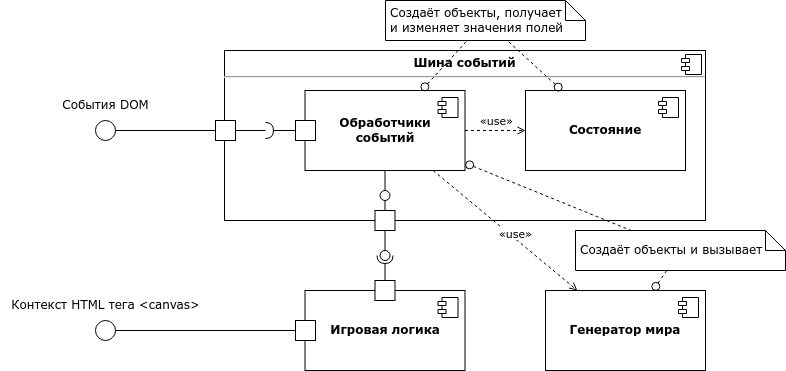

The diagram above was exported from draw.io. Its source (the exported page's mxGraphModel, read from the mxfile embedded in the PNG):
<mxGraphModel dx="652" dy="352" grid="1" gridSize="10" guides="1" tooltips="1" connect="1" arrows="1" fold="1" page="1" pageScale="1" pageWidth="827" pageHeight="1169" math="0" shadow="0">
  <root>
    <mxCell id="0" />
    <mxCell id="1" parent="0" />
    <mxCell id="8JiceUJlYMLhjRjfyKjp-3" value="&lt;p style=&quot;margin:0px;margin-top:6px;text-align:center;&quot;&gt;&lt;b&gt;Шина событий&lt;/b&gt;&lt;/p&gt;&lt;hr&gt;&lt;p style=&quot;margin:0px;margin-left:8px;&quot;&gt;&lt;br&gt;&lt;/p&gt;" style="align=left;overflow=fill;html=1;dropTarget=0;whiteSpace=wrap;" vertex="1" parent="1">
      <mxGeometry x="239" y="90" width="481" height="170" as="geometry" />
    </mxCell>
    <mxCell id="8JiceUJlYMLhjRjfyKjp-4" value="" style="shape=component;jettyWidth=8;jettyHeight=4;" vertex="1" parent="8JiceUJlYMLhjRjfyKjp-3">
      <mxGeometry x="1" width="20" height="20" relative="1" as="geometry">
        <mxPoint x="-24" y="4" as="offset" />
      </mxGeometry>
    </mxCell>
    <mxCell id="8JiceUJlYMLhjRjfyKjp-5" value="&lt;b&gt;Игровая логика&lt;/b&gt;" style="html=1;dropTarget=0;whiteSpace=wrap;" vertex="1" parent="1">
      <mxGeometry x="319.5" y="330" width="160" height="80" as="geometry" />
    </mxCell>
    <mxCell id="8JiceUJlYMLhjRjfyKjp-6" value="" style="shape=module;jettyWidth=8;jettyHeight=4;" vertex="1" parent="8JiceUJlYMLhjRjfyKjp-5">
      <mxGeometry x="1" width="20" height="20" relative="1" as="geometry">
        <mxPoint x="-27" y="7" as="offset" />
      </mxGeometry>
    </mxCell>
    <mxCell id="8JiceUJlYMLhjRjfyKjp-7" value="" style="whiteSpace=wrap;html=1;aspect=fixed;" vertex="1" parent="1">
      <mxGeometry x="230" y="160" width="20" height="20" as="geometry" />
    </mxCell>
    <mxCell id="8JiceUJlYMLhjRjfyKjp-8" value="&lt;b&gt;Обработчики&lt;br&gt;событий&lt;/b&gt;" style="html=1;dropTarget=0;whiteSpace=wrap;" vertex="1" parent="1">
      <mxGeometry x="319.5" y="130" width="160" height="80" as="geometry" />
    </mxCell>
    <mxCell id="8JiceUJlYMLhjRjfyKjp-9" value="" style="shape=module;jettyWidth=8;jettyHeight=4;" vertex="1" parent="8JiceUJlYMLhjRjfyKjp-8">
      <mxGeometry x="1" width="20" height="20" relative="1" as="geometry">
        <mxPoint x="-27" y="7" as="offset" />
      </mxGeometry>
    </mxCell>
    <mxCell id="8JiceUJlYMLhjRjfyKjp-10" value="" style="rounded=0;orthogonalLoop=1;jettySize=auto;html=1;endArrow=none;endFill=0;sketch=0;sourcePerimeterSpacing=0;targetPerimeterSpacing=0;" edge="1" parent="1" source="8JiceUJlYMLhjRjfyKjp-7">
      <mxGeometry relative="1" as="geometry">
        <mxPoint x="340" y="155" as="sourcePoint" />
        <mxPoint x="280" y="170" as="targetPoint" />
      </mxGeometry>
    </mxCell>
    <mxCell id="8JiceUJlYMLhjRjfyKjp-11" value="" style="rounded=0;orthogonalLoop=1;jettySize=auto;html=1;endArrow=halfCircle;endFill=0;endSize=6;strokeWidth=1;sketch=0;" edge="1" parent="1" source="8JiceUJlYMLhjRjfyKjp-21">
      <mxGeometry relative="1" as="geometry">
        <mxPoint x="320" y="170" as="sourcePoint" />
        <mxPoint x="280" y="170" as="targetPoint" />
      </mxGeometry>
    </mxCell>
    <mxCell id="8JiceUJlYMLhjRjfyKjp-13" value="" style="ellipse;whiteSpace=wrap;html=1;aspect=fixed;" vertex="1" parent="1">
      <mxGeometry x="110" y="160" width="20" height="20" as="geometry" />
    </mxCell>
    <mxCell id="8JiceUJlYMLhjRjfyKjp-14" value="" style="endArrow=none;html=1;rounded=0;" edge="1" parent="1" source="8JiceUJlYMLhjRjfyKjp-13" target="8JiceUJlYMLhjRjfyKjp-7">
      <mxGeometry width="50" height="50" relative="1" as="geometry">
        <mxPoint x="190" y="220" as="sourcePoint" />
        <mxPoint x="190" y="170" as="targetPoint" />
      </mxGeometry>
    </mxCell>
    <mxCell id="8JiceUJlYMLhjRjfyKjp-15" value="События DOM" style="text;html=1;align=center;verticalAlign=middle;resizable=0;points=[];autosize=1;strokeColor=none;fillColor=none;" vertex="1" parent="1">
      <mxGeometry x="65" y="130" width="110" height="30" as="geometry" />
    </mxCell>
    <mxCell id="8JiceUJlYMLhjRjfyKjp-16" value="&lt;b&gt;Состояние&lt;/b&gt;" style="html=1;dropTarget=0;whiteSpace=wrap;" vertex="1" parent="1">
      <mxGeometry x="540" y="130" width="160" height="80" as="geometry" />
    </mxCell>
    <mxCell id="8JiceUJlYMLhjRjfyKjp-17" value="" style="shape=module;jettyWidth=8;jettyHeight=4;" vertex="1" parent="8JiceUJlYMLhjRjfyKjp-16">
      <mxGeometry x="1" width="20" height="20" relative="1" as="geometry">
        <mxPoint x="-27" y="7" as="offset" />
      </mxGeometry>
    </mxCell>
    <mxCell id="8JiceUJlYMLhjRjfyKjp-18" value="" style="endArrow=open;html=1;rounded=0;dashed=1;endFill=0;" edge="1" parent="1" source="8JiceUJlYMLhjRjfyKjp-8" target="8JiceUJlYMLhjRjfyKjp-16">
      <mxGeometry width="50" height="50" relative="1" as="geometry">
        <mxPoint x="520" y="200" as="sourcePoint" />
        <mxPoint x="570" y="150" as="targetPoint" />
      </mxGeometry>
    </mxCell>
    <mxCell id="8JiceUJlYMLhjRjfyKjp-19" value="«use»" style="edgeLabel;html=1;align=center;verticalAlign=middle;resizable=0;points=[];" vertex="1" connectable="0" parent="8JiceUJlYMLhjRjfyKjp-18">
      <mxGeometry x="0.2145" relative="1" as="geometry">
        <mxPoint x="-6" y="-10" as="offset" />
      </mxGeometry>
    </mxCell>
    <mxCell id="8JiceUJlYMLhjRjfyKjp-20" value="" style="whiteSpace=wrap;html=1;aspect=fixed;" vertex="1" parent="1">
      <mxGeometry x="389.5" y="250" width="20" height="20" as="geometry" />
    </mxCell>
    <mxCell id="8JiceUJlYMLhjRjfyKjp-21" value="" style="whiteSpace=wrap;html=1;aspect=fixed;" vertex="1" parent="1">
      <mxGeometry x="310" y="160" width="20" height="20" as="geometry" />
    </mxCell>
    <mxCell id="8JiceUJlYMLhjRjfyKjp-25" value="" style="ellipse;whiteSpace=wrap;html=1;aspect=fixed;" vertex="1" parent="1">
      <mxGeometry x="394.5" y="230" width="10" height="10" as="geometry" />
    </mxCell>
    <mxCell id="8JiceUJlYMLhjRjfyKjp-26" value="" style="endArrow=none;html=1;rounded=0;" edge="1" parent="1" source="8JiceUJlYMLhjRjfyKjp-25" target="8JiceUJlYMLhjRjfyKjp-8">
      <mxGeometry width="50" height="50" relative="1" as="geometry">
        <mxPoint x="360" y="260" as="sourcePoint" />
        <mxPoint x="410" y="210" as="targetPoint" />
      </mxGeometry>
    </mxCell>
    <mxCell id="8JiceUJlYMLhjRjfyKjp-27" value="" style="endArrow=none;html=1;rounded=0;" edge="1" parent="1" source="8JiceUJlYMLhjRjfyKjp-25" target="8JiceUJlYMLhjRjfyKjp-20">
      <mxGeometry width="50" height="50" relative="1" as="geometry">
        <mxPoint x="410" y="240" as="sourcePoint" />
        <mxPoint x="410" y="220" as="targetPoint" />
      </mxGeometry>
    </mxCell>
    <mxCell id="8JiceUJlYMLhjRjfyKjp-28" value="" style="whiteSpace=wrap;html=1;aspect=fixed;" vertex="1" parent="1">
      <mxGeometry x="389.5" y="320" width="20" height="20" as="geometry" />
    </mxCell>
    <mxCell id="8JiceUJlYMLhjRjfyKjp-29" value="" style="rounded=0;orthogonalLoop=1;jettySize=auto;html=1;endArrow=none;endFill=0;sketch=0;sourcePerimeterSpacing=0;targetPerimeterSpacing=0;" edge="1" target="8JiceUJlYMLhjRjfyKjp-31" parent="1" source="8JiceUJlYMLhjRjfyKjp-20">
      <mxGeometry relative="1" as="geometry">
        <mxPoint x="400" y="305" as="sourcePoint" />
      </mxGeometry>
    </mxCell>
    <mxCell id="8JiceUJlYMLhjRjfyKjp-30" value="" style="rounded=0;orthogonalLoop=1;jettySize=auto;html=1;endArrow=halfCircle;endFill=0;entryX=0.5;entryY=0.5;endSize=6;strokeWidth=1;sketch=0;" edge="1" target="8JiceUJlYMLhjRjfyKjp-31" parent="1" source="8JiceUJlYMLhjRjfyKjp-28">
      <mxGeometry relative="1" as="geometry">
        <mxPoint x="440" y="305" as="sourcePoint" />
      </mxGeometry>
    </mxCell>
    <mxCell id="8JiceUJlYMLhjRjfyKjp-31" value="" style="ellipse;whiteSpace=wrap;html=1;align=center;aspect=fixed;resizable=0;points=[];outlineConnect=0;sketch=0;" vertex="1" parent="1">
      <mxGeometry x="394.5" y="290" width="10" height="10" as="geometry" />
    </mxCell>
    <mxCell id="8JiceUJlYMLhjRjfyKjp-33" value="" style="ellipse;whiteSpace=wrap;html=1;aspect=fixed;" vertex="1" parent="1">
      <mxGeometry x="110" y="360" width="20" height="20" as="geometry" />
    </mxCell>
    <mxCell id="8JiceUJlYMLhjRjfyKjp-34" value="Контекст HTML тега &amp;lt;canvas&amp;gt;" style="text;html=1;align=center;verticalAlign=middle;resizable=0;points=[];autosize=1;strokeColor=none;fillColor=none;" vertex="1" parent="1">
      <mxGeometry x="15" y="330" width="210" height="30" as="geometry" />
    </mxCell>
    <mxCell id="8JiceUJlYMLhjRjfyKjp-35" value="" style="whiteSpace=wrap;html=1;aspect=fixed;" vertex="1" parent="1">
      <mxGeometry x="310" y="360" width="20" height="20" as="geometry" />
    </mxCell>
    <mxCell id="8JiceUJlYMLhjRjfyKjp-36" value="" style="endArrow=none;html=1;rounded=0;" edge="1" parent="1" source="8JiceUJlYMLhjRjfyKjp-33" target="8JiceUJlYMLhjRjfyKjp-35">
      <mxGeometry width="50" height="50" relative="1" as="geometry">
        <mxPoint x="139" y="369.6" as="sourcePoint" />
        <mxPoint x="239" y="369.6" as="targetPoint" />
      </mxGeometry>
    </mxCell>
    <mxCell id="8JiceUJlYMLhjRjfyKjp-37" value="&lt;b&gt;Генератор мира&lt;/b&gt;" style="html=1;dropTarget=0;whiteSpace=wrap;" vertex="1" parent="1">
      <mxGeometry x="560" y="330" width="160" height="80" as="geometry" />
    </mxCell>
    <mxCell id="8JiceUJlYMLhjRjfyKjp-38" value="" style="shape=module;jettyWidth=8;jettyHeight=4;" vertex="1" parent="8JiceUJlYMLhjRjfyKjp-37">
      <mxGeometry x="1" width="20" height="20" relative="1" as="geometry">
        <mxPoint x="-27" y="7" as="offset" />
      </mxGeometry>
    </mxCell>
    <mxCell id="8JiceUJlYMLhjRjfyKjp-39" value="" style="endArrow=open;html=1;rounded=0;dashed=1;endFill=0;" edge="1" parent="1" source="8JiceUJlYMLhjRjfyKjp-8" target="8JiceUJlYMLhjRjfyKjp-37">
      <mxGeometry width="50" height="50" relative="1" as="geometry">
        <mxPoint x="490" y="180" as="sourcePoint" />
        <mxPoint x="550" y="180" as="targetPoint" />
      </mxGeometry>
    </mxCell>
    <mxCell id="8JiceUJlYMLhjRjfyKjp-40" value="«use»" style="edgeLabel;html=1;align=center;verticalAlign=middle;resizable=0;points=[];" vertex="1" connectable="0" parent="8JiceUJlYMLhjRjfyKjp-39">
      <mxGeometry x="0.2145" relative="1" as="geometry">
        <mxPoint x="-6" y="-10" as="offset" />
      </mxGeometry>
    </mxCell>
    <mxCell id="8JiceUJlYMLhjRjfyKjp-41" value="Создаёт объекты, получает&lt;br&gt;и изменяет значения полей" style="shape=note;size=20;whiteSpace=wrap;html=1;align=left;spacingTop=0;spacing=5;" vertex="1" parent="1">
      <mxGeometry x="400" y="40" width="200" height="40" as="geometry" />
    </mxCell>
    <mxCell id="8JiceUJlYMLhjRjfyKjp-42" value="" style="endArrow=none;html=1;rounded=0;startArrow=circle;startFill=0;shadow=0;dashed=1;startSize=3;" edge="1" parent="1" source="8JiceUJlYMLhjRjfyKjp-8" target="8JiceUJlYMLhjRjfyKjp-41">
      <mxGeometry width="50" height="50" relative="1" as="geometry">
        <mxPoint x="510" y="160" as="sourcePoint" />
        <mxPoint x="580" y="110" as="targetPoint" />
      </mxGeometry>
    </mxCell>
    <mxCell id="8JiceUJlYMLhjRjfyKjp-43" value="" style="endArrow=none;html=1;rounded=0;startArrow=circle;startFill=0;shadow=0;dashed=1;startSize=3;" edge="1" parent="1" source="8JiceUJlYMLhjRjfyKjp-16" target="8JiceUJlYMLhjRjfyKjp-41">
      <mxGeometry width="50" height="50" relative="1" as="geometry">
        <mxPoint x="488" y="140" as="sourcePoint" />
        <mxPoint x="586" y="90" as="targetPoint" />
      </mxGeometry>
    </mxCell>
    <mxCell id="8JiceUJlYMLhjRjfyKjp-44" value="Создаёт объекты и вызывает" style="shape=note;size=20;whiteSpace=wrap;html=1;align=left;spacing=5;" vertex="1" parent="1">
      <mxGeometry x="590" y="270" width="210" height="40" as="geometry" />
    </mxCell>
    <mxCell id="8JiceUJlYMLhjRjfyKjp-45" value="" style="endArrow=none;html=1;rounded=0;startArrow=circle;startFill=0;shadow=0;dashed=1;startSize=3;" edge="1" parent="1" source="8JiceUJlYMLhjRjfyKjp-8" target="8JiceUJlYMLhjRjfyKjp-44">
      <mxGeometry width="50" height="50" relative="1" as="geometry">
        <mxPoint x="462" y="140" as="sourcePoint" />
        <mxPoint x="529" y="90" as="targetPoint" />
      </mxGeometry>
    </mxCell>
    <mxCell id="8JiceUJlYMLhjRjfyKjp-46" value="" style="endArrow=none;html=1;rounded=0;startArrow=circle;startFill=0;shadow=0;dashed=1;startSize=3;" edge="1" parent="1" source="8JiceUJlYMLhjRjfyKjp-37" target="8JiceUJlYMLhjRjfyKjp-44">
      <mxGeometry width="50" height="50" relative="1" as="geometry">
        <mxPoint x="490" y="215" as="sourcePoint" />
        <mxPoint x="664" y="290" as="targetPoint" />
      </mxGeometry>
    </mxCell>
  </root>
</mxGraphModel>